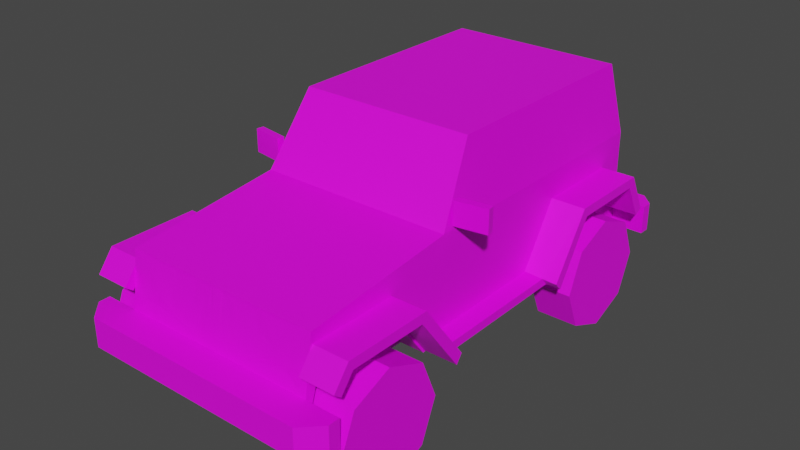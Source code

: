 # Source: Veh_SUV_03_Green.blend  (saved by Blender 2.90.8; exported with 4.5.12 LTS)
import bpy
from mathutils import Matrix  # noqa: F401  (used for matrix-valued properties, if any)

bpy.ops.wm.read_factory_settings(use_empty=True)
scene = bpy.context.scene
scene.name = 'Scene'

# ---- collections
col_collection = bpy.data.collections.new('Collection'); scene.collection.children.link(col_collection)

# ---- images (referenced by path relative to the original .blend; pixels are not part of the script)
import os
ASSET_DIR = os.environ.get("B2B_ASSET_DIR", "")  # directory of the original .blend (textures are referenced by path, not embedded)
HERE = os.path.dirname(os.path.abspath(__file__))  # packed textures are extracted next to this script under _unpacked/

def load_image(name, relpath, width, height, colorspace="sRGB"):
    """Load a texture the original file referenced (path relative to the .blend, or extracted next to this script)."""
    p = next((c for c in (os.path.join(HERE, relpath), os.path.join(ASSET_DIR, relpath)) if relpath and os.path.exists(c)), "")
    if p:
        img = bpy.data.images.load(p, check_existing=True)
        img.name = name
    else:  # same state as the original file: an image datablock whose file is absent (Cycles renders it pink)
        img = bpy.data.images.new(name, width, height)
        img.source = "FILE"
        img.filepath = "//" + (relpath or name)
    img.colorspace_settings.name = colorspace
    return img
img_city_vehicles_pallete_png = load_image('city_vehicles_pallete.png', 'city_vehicles_pallete.png', 1024, 1024, 'sRGB')

# ---- materials (node trees are filled in below, after node groups)
mat_material_001 = bpy.data.materials.new('Material.001')
mat_material_001.use_transparent_shadow = False

# ---- material node trees
mat_material_001.use_nodes = True; mat_material_001.node_tree.nodes.clear()
_N = mat_material_001.node_tree.nodes; _L = mat_material_001.node_tree.links
n0 = _N.new('ShaderNodeBsdfPrincipled'); n0.name = 'Principled BSDF'; n0.location = (10, 300)
n0.distribution = 'GGX'
n0.subsurface_method = 'BURLEY'
n0.inputs[3].default_value = 1.45
n0.inputs[27].default_value = (0.0, 0.0, 0.0, 1.0)
n0.inputs[28].default_value = 1.0
n1 = _N.new('ShaderNodeOutputMaterial'); n1.name = 'Material Output'; n1.location = (300, 300)
n2 = _N.new('ShaderNodeTexImage'); n2.name = 'Image Texture'; n2.location = (-331, 66)
n2.image = img_city_vehicles_pallete_png
n2.interpolation = 'Closest'
_L.new(n0.outputs[0], n1.inputs[0])
_L.new(n2.outputs[0], n0.inputs[0])
n1.is_active_output = True

# ---- world
world_world = bpy.data.worlds.new('World'); scene.world = world_world
world_world.use_nodes = True; world_world.node_tree.nodes.clear()
_N = world_world.node_tree.nodes; _L = world_world.node_tree.links
n0 = _N.new('ShaderNodeOutputWorld'); n0.name = 'World Output'; n0.location = (300, 300)
n1 = _N.new('ShaderNodeBackground'); n1.name = 'Background'; n1.location = (10, 300)
n1.inputs[0].default_value = (0.05088, 0.05088, 0.05088, 1.0)
_L.new(n1.outputs[0], n0.inputs[0])
n0.is_active_output = True
world_world.color = (0.05088, 0.05088, 0.05088)
world_world.use_sun_shadow = False
world_world.sun_shadow_jitter_overblur = 0.0

# ---- meshes
me_plane = bpy.data.meshes.new('Plane')
me_plane.from_pydata([(0.3329, 0.4029, 0.5672), (0.3329, -0.6639, 0.5672), (0.4412, -1.04, 0.6751), (0.4412, -1.076, 0.3014), (0.3991, 0.7483, 1.03), (0.4412, 0.9038, 0.3014), (0.4074, -0.335, 0.7731), (0.3685, -0.175, 1.034), (0.4368, 0.7739, 0.7772), (0.4412, 0.9038, 0.43), (0.4412, 1.01, 0.3014), (0.4412, 1.01, 0.43), (0.4412, -1.076, 0.4296), (0.4412, -1.208, 0.4296), (0.4412, -1.208, 0.3014), (0.5903, -1.076, 0.4296), (0.5903, -1.076, 0.3014), (0.5102, -1.208, 0.4296), (0.5903, -1.127, 0.4296), (0.5903, -1.127, 0.3014), (0.5102, -1.208, 0.3014), (0.238, -1.047, 0.6267), (0.238, -1.054, 0.5718), (0.2982, -1.061, 0.5349), (0.357, -1.055, 0.5706), (0.357, -1.047, 0.6299), (0.2982, -1.041, 0.6637), (0.4412, -0.6639, 0.5672), (0.3329, -0.4625, 0.3014), (0.4412, -0.4625, 0.3014), (0.3329, -1.076, 0.3014), (0.3329, 0.7387, 0.3014), (0.4412, 0.4029, 0.5672), (0.3329, 0.2316, 0.3014), (0.4412, 0.7387, 0.3014), (0.4412, 0.2316, 0.3014), (0.3329, 0.7387, 0.5088), (0.3329, 0.6803, 0.5672), (0.3329, -0.9549, 0.5672), (0.3329, -1.013, 0.5088), (0.4412, -1.013, 0.5088), (0.4412, -0.9549, 0.5672), (0.4412, 0.6803, 0.5672), (0.4412, 0.7387, 0.5088), (0.4412, 0.2204, 0.3014), (0.3991, 0.1906, 1.03), (0.4368, 0.1906, 0.7772), (0.3991, -0.1427, 1.03), (0.4368, -0.2978, 0.7772), (0.3947, -0.1594, 1.06), (0.4412, -0.3506, 0.7478), (0.3991, 0.2501, 1.03), (0.4368, 0.2501, 0.7772), (0.4068, 0.8992, 0.7772), (0.369, 0.8599, 1.03), (0.4412, 0.2204, 0.7478), (0.3947, 0.2204, 1.06), (0.4412, 0.9038, 0.7478), (0.3947, 0.8554, 1.06), (0.3211, -1.061, 0.5306), (0.2964, -1.065, 0.4919), (0.3211, -1.069, 0.474), (0.3471, -1.065, 0.4919), (0.5909, 0.9038, 0.3014), (0.5909, 0.9038, 0.43), (0.5333, 1.01, 0.3014), (0.5909, 0.9528, 0.3014), (0.5909, 0.9528, 0.43), (0.5333, 1.01, 0.43), (0.08427, -1.208, 0.4136), (0.08427, -1.208, 0.3199), (0.3471, -1.063, 0.5129), (0.2964, -1.063, 0.5129), (0.2069, -1.052, 0.5853), (0.02941, -1.041, 0.6624), (0.2069, -1.066, 0.4904), (0.2069, -1.041, 0.6624), (0.17, -1.041, 0.6624), (0.17, -1.05, 0.6027), (0.17, -1.066, 0.4904), (0.1464, -1.049, 0.6105), (0.1464, -1.066, 0.4904), (0.1464, -1.041, 0.6624), (0.1081, -1.046, 0.6282), (0.1081, -1.066, 0.4904), (0.1081, -1.041, 0.6624), (0.08423, -1.041, 0.6624), (0.08423, -1.045, 0.6386), (0.08423, -1.066, 0.4904), (0.0449, -1.041, 0.6624), (0.0449, -1.042, 0.6556), (0.0449, -1.067, 0.4904), (0.01791, -1.042, 0.6624), (0.01791, -1.067, 0.4904), (0.3933, 1.01, 0.4068), (0.3933, 1.01, 0.3254), (0.2744, 1.01, 0.3254), (0.2744, 1.01, 0.4068), (0.4064, 0.9038, 0.6869), (0.3118, 0.9038, 0.6869), (0.3118, 0.9038, 0.5597), (0.4064, 0.9038, 0.5597), (0.4064, 0.9038, 0.5906), (0.3118, 0.9038, 0.5906), (-0.3329, 0.4029, 0.5672), (-0.3329, -0.6639, 0.5672), (-0.4412, -1.04, 0.6751), (-0.4412, -1.076, 0.3014), (-0.3991, 0.7483, 1.03), (-0.4412, 0.9038, 0.3014), (-0.4074, -0.335, 0.7731), (-0.3685, -0.175, 1.034), (-0.4368, 0.7739, 0.7772), (0.0, -1.04, 0.6751), (0.0, -1.076, 0.3014), (0.0, 0.8554, 1.06), (0.0, 0.9038, 0.3014), (0.0, -0.3506, 0.7478), (0.0, -0.1594, 1.06), (0.0, 0.9038, 0.7478), (-0.4412, 0.9038, 0.43), (0.0, 0.9038, 0.43), (0.0, 1.01, 0.3014), (-0.4412, 1.01, 0.3014), (-0.4412, 1.01, 0.43), (0.0, 1.01, 0.43), (-0.4412, -1.076, 0.4296), (0.0, -1.076, 0.4296), (-0.4412, -1.208, 0.4296), (-0.4412, -1.208, 0.3014), (0.0, -1.208, 0.4296), (0.0, -1.208, 0.3014), (-0.5903, -1.076, 0.4296), (-0.5903, -1.076, 0.3014), (-0.5102, -1.208, 0.4296), (-0.5903, -1.127, 0.4296), (-0.5903, -1.127, 0.3014), (-0.5102, -1.208, 0.3014), (-0.238, -1.047, 0.6267), (-0.238, -1.054, 0.5718), (-0.2982, -1.061, 0.5349), (-0.357, -1.055, 0.5706), (-0.357, -1.047, 0.6299), (-0.2982, -1.041, 0.6637), (-0.4412, -0.6639, 0.5672), (-0.3329, -0.4625, 0.3014), (-0.4412, -0.4625, 0.3014), (-0.3329, -1.076, 0.3014), (-0.3329, 0.7387, 0.3014), (-0.4412, 0.4029, 0.5672), (-0.3329, 0.2316, 0.3014), (-0.4412, 0.7387, 0.3014), (-0.4412, 0.2316, 0.3014), (-0.3329, 0.7387, 0.5088), (-0.3329, 0.6803, 0.5672), (-0.3329, -0.9549, 0.5672), (-0.3329, -1.013, 0.5088), (-0.4412, -1.013, 0.5088), (-0.4412, -0.9549, 0.5672), (-0.4412, 0.6803, 0.5672), (-0.4412, 0.7387, 0.5088), (-0.4412, 0.2204, 0.3014), (-0.3991, 0.1906, 1.03), (-0.4368, 0.1906, 0.7772), (-0.3991, -0.1427, 1.03), (-0.4368, -0.2978, 0.7772), (0.0, -0.175, 1.034), (0.0, -0.335, 0.7731), (-0.3947, -0.1594, 1.06), (-0.4412, -0.3506, 0.7478), (-0.3991, 0.2501, 1.03), (-0.4368, 0.2501, 0.7772), (-0.4068, 0.8992, 0.7772), (-0.369, 0.8599, 1.03), (-0.4412, 0.2204, 0.7478), (-0.3947, 0.2204, 1.06), (-0.4412, 0.9038, 0.7478), (-0.3947, 0.8554, 1.06), (0.0, 0.8992, 0.7772), (0.0, 0.8599, 1.03), (-0.3211, -1.061, 0.5306), (-0.2964, -1.065, 0.4919), (-0.3211, -1.069, 0.474), (-0.3471, -1.065, 0.4919), (-0.5909, 0.9038, 0.3014), (-0.5909, 0.9038, 0.43), (-0.5333, 1.01, 0.3014), (-0.5909, 0.9528, 0.3014), (-0.5909, 0.9528, 0.43), (-0.5333, 1.01, 0.43), (0.0, -1.208, 0.4136), (0.0, -1.208, 0.3199), (-0.08427, -1.208, 0.4136), (-0.08427, -1.208, 0.3199), (-0.3471, -1.063, 0.5129), (-0.2964, -1.063, 0.5129), (0.0, -1.042, 0.6624), (0.0, -1.067, 0.4904), (-0.2069, -1.052, 0.5853), (-0.02941, -1.041, 0.6624), (-0.2069, -1.066, 0.4904), (-0.2069, -1.041, 0.6624), (-0.17, -1.041, 0.6624), (-0.17, -1.05, 0.6027), (-0.17, -1.066, 0.4904), (-0.1464, -1.049, 0.6105), (-0.1464, -1.066, 0.4904), (-0.1464, -1.041, 0.6624), (-0.1081, -1.046, 0.6282), (-0.1081, -1.066, 0.4904), (-0.1081, -1.041, 0.6624), (-0.08423, -1.041, 0.6624), (-0.08423, -1.045, 0.6386), (-0.08423, -1.066, 0.4904), (-0.0449, -1.041, 0.6624), (-0.0449, -1.042, 0.6556), (-0.0449, -1.067, 0.4904), (-0.01791, -1.042, 0.6624), (-0.01791, -1.067, 0.4904), (-0.4064, 0.9038, 0.6869), (-0.3118, 0.9038, 0.6869), (-0.3118, 0.9038, 0.5597), (-0.4064, 0.9038, 0.5597), (-0.4064, 0.9038, 0.5906), (-0.3118, 0.9038, 0.5906), (0.4414, -1.034, 0.6265), (0.5967, -1.034, 0.6265), (0.4414, -0.6427, 0.6265), (0.5967, -0.6427, 0.6265), (0.4414, -0.4387, 0.3553), (0.5284, -0.4354, 0.3531), (0.4414, -1.105, 0.5354), (0.5967, -1.105, 0.5354), (0.4414, 0.3696, 0.6265), (0.5967, 0.3696, 0.6265), (0.4414, 0.7646, 0.6265), (0.5967, 0.7646, 0.6265), (0.4414, 0.8587, 0.4446), (0.5967, 0.8587, 0.4446), (0.4414, 0.1981, 0.3585), (0.5284, 0.1946, 0.356), (0.5967, -0.4354, 0.3531), (0.5967, 0.1919, 0.356), (0.5326, 0.3696, 0.6265), (0.5326, -0.6427, 0.6265), (0.4414, -1.013, 0.584), (0.5967, -1.013, 0.584), (0.4414, -0.6639, 0.584), (0.5967, -0.6639, 0.584), (0.4414, -0.4598, 0.3127), (0.5284, -0.4631, 0.3148), (0.4414, -1.072, 0.5092), (0.5967, -1.072, 0.5092), (0.4414, 0.3929, 0.584), (0.5967, 0.3929, 0.584), (0.4414, 0.7387, 0.584), (0.5967, 0.7387, 0.584), (0.4414, 0.8209, 0.4251), (0.5967, 0.8209, 0.4251), (0.4414, 0.2214, 0.3161), (0.5284, 0.2249, 0.3187), (0.5967, -0.4631, 0.3148), (0.5967, 0.2249, 0.3187), (0.5326, 0.3929, 0.584), (0.5326, -0.6639, 0.584), (-0.4414, -1.034, 0.6265), (-0.5967, -1.034, 0.6265), (-0.4414, -0.6427, 0.6265), (-0.5967, -0.6427, 0.6265), (-0.4414, -0.4387, 0.3553), (-0.5284, -0.4354, 0.3531), (-0.4414, -1.105, 0.5354), (-0.5967, -1.105, 0.5354), (-0.4414, 0.3696, 0.6265), (-0.5967, 0.3696, 0.6265), (-0.4414, 0.7646, 0.6265), (-0.5967, 0.7646, 0.6265), (-0.4414, 0.8587, 0.4446), (-0.5967, 0.8587, 0.4446), (-0.4414, 0.1981, 0.3585), (-0.5284, 0.1946, 0.356), (-0.5967, -0.4354, 0.3531), (-0.5967, 0.1919, 0.356), (-0.5326, 0.3696, 0.6265), (-0.5326, -0.6427, 0.6265), (-0.4414, -1.013, 0.584), (-0.5967, -1.013, 0.584), (-0.4414, -0.6639, 0.584), (-0.5967, -0.6639, 0.584), (-0.4414, -0.4598, 0.3127), (-0.5284, -0.4631, 0.3148), (-0.4414, -1.072, 0.5092), (-0.5967, -1.072, 0.5092), (-0.4414, 0.3929, 0.584), (-0.5967, 0.3929, 0.584), (-0.4414, 0.7387, 0.584), (-0.5967, 0.7387, 0.584), (-0.4414, 0.8209, 0.4251), (-0.5967, 0.8209, 0.4251), (-0.4414, 0.2214, 0.3161), (-0.5284, 0.2249, 0.3187), (-0.5967, -0.4631, 0.3148), (-0.5967, 0.2249, 0.3187), (-0.5326, 0.3929, 0.584), (-0.5326, -0.6639, 0.584), (-0.09045, 0.8974, 0.552), (-0.09045, 0.8974, 0.7178), (-0.09045, 0.9191, 0.552), (-0.09045, 0.9191, 0.7178), (0.09045, 0.8974, 0.552), (0.09045, 0.8974, 0.7178), (0.09045, 0.9191, 0.552), (0.09045, 0.9191, 0.7178), (-6.795e-09, 1.074, 0.6177), (-0.2498, 0.9182, 0.6177), (-0.2498, 1.074, 0.6177), (-0.1766, 0.9182, 0.441), (-0.1766, 1.074, 0.441), (3.126e-08, 0.9182, 0.3679), (2.298e-08, 1.074, 0.3679), (0.1766, 0.9182, 0.441), (0.1766, 1.074, 0.441), (0.2498, 0.9182, 0.6177), (0.2498, 1.074, 0.6177), (0.1766, 0.9182, 0.7943), (0.1766, 1.074, 0.7943), (-2.036e-08, 0.9182, 0.8675), (-2.863e-08, 1.074, 0.8675), (-0.1766, 0.9182, 0.7943), (-0.1766, 1.074, 0.7943), (-1.846e-09, 0.9182, 0.6177), (-0.1028, 1.074, 0.5149), (-0.1454, 1.074, 0.6177), (6.147e-09, 1.074, 0.4723), (0.1028, 1.074, 0.5149), (0.1454, 1.074, 0.6177), (0.1028, 1.074, 0.7205), (-1.685e-08, 1.074, 0.7631), (-0.1028, 1.074, 0.7205), (0.444, -0.3021, 0.7639), (0.444, -0.3021, 0.8669), (0.4392, -0.2702, 0.7639), (0.4392, -0.2702, 0.8669), (0.5853, -0.2808, 0.7639), (0.5853, -0.2808, 0.8669), (0.5805, -0.2489, 0.7639), (0.5805, -0.2489, 0.8669), (-0.444, -0.3021, 0.7639), (-0.444, -0.3021, 0.8669), (-0.4392, -0.2702, 0.7639), (-0.4392, -0.2702, 0.8669), (-0.5853, -0.2808, 0.7639), (-0.5853, -0.2808, 0.8669), (-0.5805, -0.2489, 0.7639), (-0.5805, -0.2489, 0.8669)], [], [(5, 34, 31, 33, 35, 44, 29, 28, 30, 114, 116), (54, 53, 178, 179), (2, 50, 117, 113), (6, 7, 166, 167), (57, 9, 101, 102, 98, 99, 119), (49, 56, 58, 115, 118), (47, 48, 46, 45), (125, 11, 94, 97), (5, 116, 122, 10), (121, 9, 11, 125), (14, 13, 130, 190, 69, 70, 191, 131), (114, 30, 3, 14, 131), (12, 127, 130, 13), (12, 13, 17, 18, 15), (3, 12, 15, 16), (14, 3, 16, 19, 20), (16, 15, 18, 19), (17, 20, 19, 18), (13, 14, 20, 17), (113, 74, 89, 86, 85, 82, 77, 76, 73, 22, 21, 26, 25, 2), (26, 21, 22, 23, 24, 25), (27, 1, 28, 29), (41, 38, 1, 27), (2, 12, 3, 40, 41, 27, 29, 44, 55, 50), (28, 1, 38, 39, 30), (33, 0, 32, 35), (32, 0, 37, 42), (31, 36, 37, 0, 33), (30, 39, 40, 3), (42, 37, 36, 43), (40, 39, 38, 41), (43, 36, 31, 34), (55, 44, 35, 32, 42, 43, 34, 5, 9, 57), (51, 52, 8, 4), (7, 6, 50, 49), (6, 167, 117, 50), (166, 7, 49, 118), (48, 47, 49, 50), (47, 45, 56, 49), (46, 48, 50, 55), (45, 46, 55, 56), (4, 8, 57, 58), (8, 52, 55, 57), (51, 4, 58, 56), (52, 51, 56, 55), (53, 54, 58, 57), (54, 179, 115, 58), (178, 53, 57, 119), (127, 60, 72, 59, 71, 62, 12, 2, 25, 24, 23, 22, 73, 75, 79, 81, 84, 88, 91, 93, 197), (12, 62, 61, 60, 127), (61, 62, 71, 59, 72, 60), (5, 10, 65, 66, 63), (64, 63, 66, 67), (9, 5, 63, 64), (11, 9, 64, 67, 68), (65, 68, 67, 66), (10, 11, 68, 65), (191, 70, 69, 190), (197, 93, 92, 196), (196, 92, 74, 113), (73, 76, 77, 78), (78, 77, 82, 80), (78, 79, 75, 73), (80, 82, 85, 83), (80, 81, 79, 78), (83, 85, 86, 87), (83, 84, 81, 80), (87, 88, 84, 83), (87, 86, 89, 90), (90, 89, 74), (90, 91, 88, 87), (92, 93, 91, 90, 74), (119, 99, 103, 100, 101, 9, 121), (97, 94, 95, 96), (96, 95, 10, 122, 125, 97), (10, 95, 94, 11), (100, 103, 102, 101), (102, 103, 99, 98), (109, 116, 114, 147, 145, 146, 161, 152, 150, 148, 151), (173, 179, 178, 172), (106, 113, 117, 169), (110, 167, 166, 111), (176, 119, 220, 219, 223, 222, 120), (168, 118, 115, 177, 175), (164, 162, 163, 165), (109, 123, 122, 116), (121, 125, 124, 120), (129, 131, 191, 193, 192, 190, 130, 128), (114, 131, 129, 107, 147), (126, 128, 130, 127), (126, 132, 135, 134, 128), (107, 133, 132, 126), (129, 137, 136, 133, 107), (133, 136, 135, 132), (134, 135, 136, 137), (128, 134, 137, 129), (113, 106, 142, 143, 138, 139, 198, 201, 202, 207, 210, 211, 214, 199), (143, 142, 141, 140, 139, 138), (144, 146, 145, 105), (158, 144, 105, 155), (106, 169, 174, 161, 146, 144, 158, 157, 107, 126), (145, 147, 156, 155, 105), (150, 152, 149, 104), (149, 159, 154, 104), (148, 150, 104, 154, 153), (147, 107, 157, 156), (159, 160, 153, 154), (157, 158, 155, 156), (160, 151, 148, 153), (174, 176, 120, 109, 151, 160, 159, 149, 152, 161), (170, 108, 112, 171), (111, 168, 169, 110), (110, 169, 117, 167), (166, 118, 168, 111), (165, 169, 168, 164), (164, 168, 175, 162), (163, 174, 169, 165), (162, 175, 174, 163), (108, 177, 176, 112), (112, 176, 174, 171), (170, 175, 177, 108), (171, 174, 175, 170), (172, 176, 177, 173), (173, 177, 115, 179), (178, 119, 176, 172), (127, 197, 218, 216, 213, 209, 206, 204, 200, 198, 139, 140, 141, 142, 106, 126, 183, 194, 180, 195, 181), (126, 127, 181, 182, 183), (182, 181, 195, 180, 194, 183), (109, 184, 187, 186, 123), (185, 188, 187, 184), (120, 185, 184, 109), (124, 189, 188, 185, 120), (186, 187, 188, 189), (123, 186, 189, 124), (191, 190, 192, 193), (197, 196, 217, 218), (196, 113, 199, 217), (198, 203, 202, 201), (203, 205, 207, 202), (203, 198, 200, 204), (205, 208, 210, 207), (205, 203, 204, 206), (208, 212, 211, 210), (208, 205, 206, 209), (212, 208, 209, 213), (212, 215, 214, 211), (215, 199, 214), (215, 212, 213, 216), (217, 199, 215, 216, 218), (119, 121, 120, 222, 221, 224, 220), (123, 124, 125, 122), (221, 222, 223, 224), (223, 219, 220, 224), (225, 226, 228, 244, 227), (244, 228, 241, 230), (226, 225, 231, 232), (233, 243, 234, 236, 235), (235, 236, 238, 237), (243, 233, 239, 240), (230, 240, 239, 229), (234, 243, 240, 242), (227, 244, 230, 229), (245, 247, 264, 248, 246), (264, 250, 261, 248), (246, 252, 251, 245), (253, 255, 256, 254, 263), (255, 257, 258, 256), (263, 260, 259, 253), (250, 249, 259, 260), (254, 262, 260, 263), (247, 249, 250, 264), (225, 227, 247, 245), (228, 226, 246, 248), (230, 241, 261, 250), (227, 229, 249, 247), (232, 231, 251, 252), (231, 225, 245, 251), (226, 232, 252, 246), (233, 235, 255, 253), (236, 234, 254, 256), (237, 238, 258, 257), (238, 236, 256, 258), (235, 237, 257, 255), (239, 233, 253, 259), (234, 242, 262, 254), (240, 230, 250, 260), (229, 239, 259, 249), (241, 228, 248, 261), (242, 240, 260, 262), (265, 267, 284, 268, 266), (284, 270, 281, 268), (266, 272, 271, 265), (273, 275, 276, 274, 283), (275, 277, 278, 276), (283, 280, 279, 273), (270, 269, 279, 280), (274, 282, 280, 283), (267, 269, 270, 284), (285, 286, 288, 304, 287), (304, 288, 301, 290), (286, 285, 291, 292), (293, 303, 294, 296, 295), (295, 296, 298, 297), (303, 293, 299, 300), (290, 300, 299, 289), (294, 303, 300, 302), (287, 304, 290, 289), (265, 285, 287, 267), (268, 288, 286, 266), (270, 290, 301, 281), (267, 287, 289, 269), (272, 292, 291, 271), (271, 291, 285, 265), (266, 286, 292, 272), (273, 293, 295, 275), (276, 296, 294, 274), (277, 297, 298, 278), (278, 298, 296, 276), (275, 295, 297, 277), (279, 299, 293, 273), (274, 294, 302, 282), (280, 300, 290, 270), (269, 289, 299, 279), (281, 301, 288, 268), (282, 302, 300, 280), (305, 306, 308, 307), (311, 312, 310, 309), (307, 311, 309, 305), (312, 308, 306, 310), (313, 331, 332), (314, 315, 317, 316), (313, 333, 331), (316, 317, 319, 318), (313, 334, 333), (318, 319, 321, 320), (313, 335, 334), (320, 321, 323, 322), (313, 336, 335), (322, 323, 325, 324), (313, 337, 336), (324, 325, 327, 326), (313, 338, 337), (326, 327, 329, 328), (313, 332, 338), (328, 329, 315, 314), (328, 314, 330), (316, 318, 330), (326, 328, 330), (324, 326, 330), (314, 316, 330), (322, 324, 330), (320, 322, 330), (318, 320, 330), (332, 331, 317, 315), (331, 333, 319, 317), (333, 334, 321, 319), (334, 335, 323, 321), (335, 336, 325, 323), (336, 337, 327, 325), (337, 338, 329, 327), (338, 332, 315, 329), (339, 340, 342, 341), (341, 342, 346, 345), (345, 346, 344, 343), (343, 344, 340, 339), (341, 345, 343, 339), (346, 342, 340, 344), (347, 349, 350, 348), (349, 353, 354, 350), (353, 351, 352, 354), (351, 347, 348, 352), (349, 347, 351, 353), (354, 352, 348, 350)])
_uv = me_plane.uv_layers.new(name='UVMap')
_uv.uv.foreach_set('vector', [0.2491, 0.05353, 0.2491, 0.05402, 0.2488, 0.05402, 0.2488, 0.05552, 0.2491, 0.05552, 0.2491, 0.05555, 0.2491, 0.05757, 0.2488, 0.05757, 0.2488, 0.05938, 0.2478, 0.05938, 0.2478, 0.05353, 0.1097, 0.04039, 0.1107, 0.04023, 0.1107, 0.04194, 0.1097, 0.04194, 0.5191, 0.346, 0.5234, 0.346, 0.5234, 0.3488, 0.5191, 0.3488, 0.122, 0.04265, 0.1208, 0.04249, 0.1208, 0.04094, 0.122, 0.04094, 0.5087, 0.3475, 0.5107, 0.3475, 0.5099, 0.3477, 0.5097, 0.3477, 0.5091, 0.3477, 0.5091, 0.3483, 0.5087, 0.3503, 0.1482, 0.04871, 0.1482, 0.0453, 0.1482, 0.0396, 0.1518, 0.0396, 0.1518, 0.04871, 0.1178, 0.0347, 0.1189, 0.03405, 0.1189, 0.0361, 0.1178, 0.0361, 0.1548, 0.02856, 0.1548, 0.02603, 0.1549, 0.0263, 0.1549, 0.02699, 0.2491, 0.05353, 0.2478, 0.05353, 0.2478, 0.05322, 0.2491, 0.05322, 0.1561, 0.02889, 0.1561, 0.03143, 0.1555, 0.03143, 0.1555, 0.02889, 0.1544, 0.02616, 0.1524, 0.02616, 0.1524, 0.01925, 0.1527, 0.01925, 0.1527, 0.02057, 0.1541, 0.02057, 0.1541, 0.01925, 0.1544, 0.01925, 0.2478, 0.05938, 0.2488, 0.05938, 0.2491, 0.05938, 0.2491, 0.05977, 0.2478, 0.05977, 0.1524, 0.01359, 0.1524, 0.0205, 0.1504, 0.0205, 0.1504, 0.01359, 0.1524, 0.01359, 0.1504, 0.01359, 0.1504, 0.01251, 0.1516, 0.01125, 0.1524, 0.01125, 0.1486, 0.03796, 0.1492, 0.03796, 0.1492, 0.03872, 0.1486, 0.03872, 0.2491, 0.05977, 0.2491, 0.05938, 0.2495, 0.05938, 0.2495, 0.05953, 0.2493, 0.05977, 0.1591, 0.05307, 0.1571, 0.05307, 0.1571, 0.05226, 0.1591, 0.05226, 0.157, 0.05101, 0.159, 0.05101, 0.1591, 0.05226, 0.1571, 0.05226, 0.1524, 0.02616, 0.1544, 0.02616, 0.1544, 0.02724, 0.1524, 0.02724, 0.5107, 0.3503, 0.5108, 0.3505, 0.5108, 0.3506, 0.5108, 0.3508, 0.5108, 0.351, 0.5108, 0.3512, 0.5108, 0.3513, 0.5108, 0.3516, 0.5112, 0.3516, 0.5113, 0.3518, 0.511, 0.3518, 0.5107, 0.3521, 0.511, 0.3525, 0.5107, 0.353, 0.9847, 0.5226, 0.9871, 0.5188, 0.9906, 0.5188, 0.993, 0.5226, 0.9907, 0.5264, 0.9869, 0.5264, 0.2574, 0.06537, 0.2571, 0.06537, 0.2571, 0.06467, 0.2574, 0.06467, 0.2515, 0.06388, 0.2518, 0.06388, 0.2518, 0.06474, 0.2515, 0.06474, 0.5213, 0.3338, 0.5228, 0.3336, 0.5236, 0.3336, 0.5223, 0.334, 0.522, 0.3344, 0.522, 0.3362, 0.5236, 0.3375, 0.5236, 0.3417, 0.5208, 0.3417, 0.5208, 0.3382, 0.2567, 0.05907, 0.2559, 0.05847, 0.2559, 0.05761, 0.256, 0.05744, 0.2567, 0.05725, 0.2555, 0.0652, 0.2555, 0.0644, 0.2558, 0.0644, 0.2558, 0.0652, 0.2566, 0.06005, 0.2563, 0.06005, 0.2563, 0.05923, 0.2566, 0.05923, 0.2575, 0.06317, 0.2568, 0.06317, 0.2567, 0.063, 0.2567, 0.06218, 0.2575, 0.06167, 0.2509, 0.06447, 0.2509, 0.06509, 0.2506, 0.06509, 0.2506, 0.06447, 0.2566, 0.05923, 0.2563, 0.05923, 0.2563, 0.05907, 0.2566, 0.05907, 0.2506, 0.06509, 0.2509, 0.06509, 0.2509, 0.06527, 0.2506, 0.06527, 0.2578, 0.05725, 0.2575, 0.05725, 0.2575, 0.05665, 0.2578, 0.05665, 0.5208, 0.3417, 0.5236, 0.3417, 0.5236, 0.3418, 0.522, 0.3429, 0.522, 0.3446, 0.5223, 0.345, 0.5236, 0.345, 0.5236, 0.346, 0.5228, 0.346, 0.5208, 0.346, 0.1178, 0.03635, 0.1189, 0.03635, 0.1189, 0.03855, 0.1178, 0.03844, 0.5236, 0.3511, 0.5253, 0.3513, 0.5255, 0.3516, 0.5234, 0.3513, 0.5253, 0.3513, 0.5253, 0.3488, 0.5255, 0.3488, 0.5255, 0.3516, 0.5236, 0.3488, 0.5236, 0.3511, 0.5234, 0.3513, 0.5234, 0.3488, 0.5207, 0.3385, 0.5191, 0.3395, 0.5189, 0.3394, 0.5208, 0.3382, 0.5191, 0.3395, 0.5191, 0.3416, 0.5189, 0.3417, 0.5189, 0.3394, 0.5207, 0.3416, 0.5207, 0.3385, 0.5208, 0.3382, 0.5208, 0.3417, 0.5191, 0.3416, 0.5207, 0.3416, 0.5208, 0.3417, 0.5189, 0.3417, 0.1553, 0.0382, 0.1576, 0.03843, 0.1578, 0.0396, 0.155, 0.03916, 0.1576, 0.03843, 0.1576, 0.03373, 0.1578, 0.03346, 0.1578, 0.0396, 0.1553, 0.03373, 0.1553, 0.0382, 0.155, 0.03916, 0.155, 0.03346, 0.1576, 0.03373, 0.1553, 0.03373, 0.155, 0.03346, 0.1578, 0.03346, 0.1401, 0.04204, 0.1379, 0.04238, 0.1376, 0.04215, 0.1404, 0.04173, 0.1379, 0.04238, 0.1379, 0.04569, 0.1376, 0.04569, 0.1376, 0.04215, 0.1401, 0.04569, 0.1401, 0.04204, 0.1404, 0.04173, 0.1404, 0.04569, 0.5122, 0.3503, 0.5118, 0.3521, 0.5117, 0.3521, 0.5116, 0.3523, 0.5117, 0.3524, 0.5118, 0.3524, 0.5122, 0.353, 0.5107, 0.353, 0.511, 0.3525, 0.5113, 0.3525, 0.5116, 0.3521, 0.5113, 0.3518, 0.5112, 0.3516, 0.5118, 0.3516, 0.5118, 0.3513, 0.5118, 0.3512, 0.5118, 0.351, 0.5118, 0.3508, 0.5118, 0.3506, 0.5118, 0.3504, 0.5118, 0.3503, 0.5122, 0.353, 0.5118, 0.3524, 0.5119, 0.3523, 0.5118, 0.3521, 0.5122, 0.3503, 0.8767, 0.5825, 0.876, 0.5836, 0.8751, 0.5836, 0.8744, 0.5825, 0.8751, 0.5816, 0.876, 0.5816, 0.2491, 0.05353, 0.2491, 0.05322, 0.2494, 0.05322, 0.2495, 0.05339, 0.2495, 0.05353, 0.1575, 0.03902, 0.1575, 0.03828, 0.1578, 0.03828, 0.1578, 0.03902, 0.1443, 0.0491, 0.1435, 0.0491, 0.1435, 0.04824, 0.1443, 0.04824, 0.1555, 0.03143, 0.1561, 0.03143, 0.1561, 0.03229, 0.1559, 0.03229, 0.1555, 0.03196, 0.1581, 0.03829, 0.1581, 0.03903, 0.1578, 0.03902, 0.1578, 0.03828, 0.1555, 0.02603, 0.1548, 0.02603, 0.1548, 0.0255, 0.1555, 0.0255, 0.5101, 0.06491, 0.5101, 0.06647, 0.5084, 0.06647, 0.5084, 0.06491, 0.1241, 0.04577, 0.1241, 0.04663, 0.1158, 0.04663, 0.1158, 0.04577, 0.5108, 0.3503, 0.5108, 0.3504, 0.5108, 0.3505, 0.5107, 0.3503, 0.1195, 0.0557, 0.1158, 0.0557, 0.1158, 0.05393, 0.1187, 0.05393, 0.5111, 0.3513, 0.5108, 0.3513, 0.5108, 0.3512, 0.5111, 0.3512, 0.1187, 0.05393, 0.1241, 0.05393, 0.1241, 0.0557, 0.1195, 0.0557, 0.1183, 0.0528, 0.1158, 0.0528, 0.1158, 0.05096, 0.1174, 0.05096, 0.5111, 0.3512, 0.5118, 0.3512, 0.5118, 0.3513, 0.5111, 0.3513, 0.511, 0.351, 0.5108, 0.351, 0.5108, 0.3508, 0.5109, 0.3508, 0.1174, 0.05096, 0.1241, 0.05096, 0.1241, 0.0528, 0.1183, 0.0528, 0.5109, 0.3508, 0.5118, 0.3508, 0.5118, 0.351, 0.511, 0.351, 0.1169, 0.04981, 0.1158, 0.04981, 0.1158, 0.04793, 0.1161, 0.04793, 0.5108, 0.3506, 0.5108, 0.3506, 0.5108, 0.3505, 0.1161, 0.04793, 0.1241, 0.04793, 0.1241, 0.04981, 0.1169, 0.04981, 0.5108, 0.3504, 0.5118, 0.3504, 0.5118, 0.3506, 0.5108, 0.3506, 0.5108, 0.3505, 0.5087, 0.3503, 0.5091, 0.3483, 0.5097, 0.3483, 0.5099, 0.3483, 0.5099, 0.3477, 0.5107, 0.3475, 0.5107, 0.3503, 0.5063, 0.03494, 0.5063, 0.03273, 0.5078, 0.03273, 0.5078, 0.03494, 0.1554, 0.02699, 0.1554, 0.0263, 0.1555, 0.02603, 0.1555, 0.02856, 0.1548, 0.02856, 0.1549, 0.02699, 0.1555, 0.02603, 0.1554, 0.0263, 0.1549, 0.0263, 0.1548, 0.02603, 0.8793, 0.5561, 0.8774, 0.5561, 0.8774, 0.5504, 0.8793, 0.5504, 0.9119, 0.5631, 0.9119, 0.567, 0.908, 0.567, 0.908, 0.5631, 0.2465, 0.05353, 0.2478, 0.05353, 0.2478, 0.05938, 0.2468, 0.05938, 0.2468, 0.05757, 0.2465, 0.05757, 0.2465, 0.05555, 0.2465, 0.05552, 0.2468, 0.05552, 0.2468, 0.05402, 0.2465, 0.05402, 0.1097, 0.04349, 0.1097, 0.04194, 0.1107, 0.04194, 0.1107, 0.04365, 0.5191, 0.3516, 0.5191, 0.3488, 0.5234, 0.3488, 0.5234, 0.3516, 0.122, 0.03923, 0.122, 0.04094, 0.1208, 0.04094, 0.1208, 0.0394, 0.5087, 0.353, 0.5087, 0.3503, 0.5091, 0.3522, 0.5091, 0.3528, 0.5097, 0.3528, 0.5099, 0.3528, 0.5107, 0.353, 0.1553, 0.04871, 0.1518, 0.04871, 0.1518, 0.0396, 0.1553, 0.0396, 0.1553, 0.0453, 0.1146, 0.03518, 0.1146, 0.03378, 0.1157, 0.03378, 0.1157, 0.03583, 0.2465, 0.05353, 0.2465, 0.05322, 0.2478, 0.05322, 0.2478, 0.05353, 0.1561, 0.02889, 0.1555, 0.02889, 0.1555, 0.02636, 0.1561, 0.02636, 0.1544, 0.01233, 0.1544, 0.01925, 0.1541, 0.01925, 0.1541, 0.01793, 0.1527, 0.01793, 0.1527, 0.01925, 0.1524, 0.01925, 0.1524, 0.01233, 0.2478, 0.05938, 0.2478, 0.05977, 0.2465, 0.05977, 0.2465, 0.05938, 0.2468, 0.05938, 0.1524, 0.02741, 0.1504, 0.02741, 0.1504, 0.0205, 0.1524, 0.0205, 0.1524, 0.02741, 0.1524, 0.02975, 0.1516, 0.02975, 0.1504, 0.0285, 0.1504, 0.02741, 0.1423, 0.0388, 0.1423, 0.03804, 0.143, 0.03804, 0.143, 0.0388, 0.2465, 0.05977, 0.2463, 0.05977, 0.2461, 0.05953, 0.2461, 0.05938, 0.2465, 0.05938, 0.1591, 0.04894, 0.1591, 0.04975, 0.1571, 0.04975, 0.1571, 0.04894, 0.1571, 0.05101, 0.1571, 0.04975, 0.1591, 0.04975, 0.1591, 0.05101, 0.1524, 0.01233, 0.1524, 0.01125, 0.1544, 0.01125, 0.1544, 0.01233, 0.5107, 0.3503, 0.5107, 0.3475, 0.511, 0.348, 0.5107, 0.3484, 0.511, 0.3488, 0.5113, 0.3488, 0.5112, 0.349, 0.5108, 0.349, 0.5108, 0.3492, 0.5108, 0.3494, 0.5108, 0.3496, 0.5108, 0.3497, 0.5108, 0.35, 0.5108, 0.3501, 0.9847, 0.4845, 0.9869, 0.4807, 0.9907, 0.4807, 0.993, 0.4845, 0.9906, 0.4883, 0.9871, 0.4883, 0.2579, 0.05966, 0.2579, 0.05895, 0.2582, 0.05895, 0.2582, 0.05966, 0.2542, 0.06526, 0.2542, 0.0644, 0.2545, 0.0644, 0.2545, 0.06526, 0.5166, 0.3458, 0.5161, 0.3415, 0.5161, 0.3379, 0.5189, 0.3379, 0.5189, 0.3422, 0.5172, 0.3434, 0.5172, 0.3453, 0.5176, 0.3456, 0.5189, 0.346, 0.5181, 0.346, 0.2517, 0.06207, 0.2517, 0.06388, 0.2511, 0.06369, 0.2509, 0.06352, 0.2509, 0.06266, 0.2528, 0.0644, 0.2531, 0.0644, 0.2531, 0.0652, 0.2528, 0.0652, 0.2485, 0.06473, 0.2485, 0.06391, 0.2489, 0.06391, 0.2489, 0.06473, 0.2575, 0.06317, 0.2575, 0.06467, 0.2567, 0.06416, 0.2567, 0.06335, 0.2568, 0.06317, 0.2582, 0.05895, 0.2579, 0.05895, 0.2579, 0.05834, 0.2582, 0.05834, 0.2485, 0.06391, 0.2485, 0.06374, 0.2489, 0.06374, 0.2489, 0.06391, 0.2579, 0.05834, 0.2579, 0.05816, 0.2582, 0.05816, 0.2582, 0.05834, 0.2489, 0.06473, 0.2489, 0.06533, 0.2485, 0.06533, 0.2485, 0.06473, 0.5161, 0.3379, 0.5161, 0.3336, 0.5181, 0.3336, 0.5189, 0.3336, 0.5189, 0.3347, 0.5176, 0.3347, 0.5172, 0.335, 0.5172, 0.3368, 0.5189, 0.3378, 0.5189, 0.3379, 0.1146, 0.03353, 0.1146, 0.03144, 0.1157, 0.03133, 0.1157, 0.03353, 0.5236, 0.3465, 0.5234, 0.3463, 0.5255, 0.346, 0.5253, 0.3462, 0.5253, 0.3462, 0.5255, 0.346, 0.5255, 0.3488, 0.5253, 0.3488, 0.5236, 0.3488, 0.5234, 0.3488, 0.5234, 0.3463, 0.5236, 0.3465, 0.5159, 0.3411, 0.5161, 0.3415, 0.5141, 0.3403, 0.5143, 0.3402, 0.5143, 0.3402, 0.5141, 0.3403, 0.5141, 0.3379, 0.5143, 0.3381, 0.5159, 0.3381, 0.5161, 0.3379, 0.5161, 0.3415, 0.5159, 0.3411, 0.5143, 0.3381, 0.5141, 0.3379, 0.5161, 0.3379, 0.5159, 0.3381, 0.1485, 0.02322, 0.1482, 0.02226, 0.151, 0.02183, 0.1508, 0.02299, 0.1508, 0.02299, 0.151, 0.02183, 0.151, 0.02796, 0.1508, 0.0277, 0.1485, 0.0277, 0.1482, 0.02796, 0.1482, 0.02226, 0.1485, 0.02322, 0.1508, 0.0277, 0.151, 0.02796, 0.1482, 0.02796, 0.1485, 0.0277, 0.1401, 0.04934, 0.1404, 0.04965, 0.1376, 0.04924, 0.1379, 0.049, 0.1379, 0.049, 0.1376, 0.04924, 0.1376, 0.04569, 0.1379, 0.04569, 0.1401, 0.04569, 0.1404, 0.04569, 0.1404, 0.04965, 0.1401, 0.04934, 0.5122, 0.3503, 0.5118, 0.3503, 0.5118, 0.3502, 0.5118, 0.35, 0.5118, 0.3497, 0.5118, 0.3496, 0.5118, 0.3494, 0.5118, 0.3492, 0.5118, 0.349, 0.5112, 0.349, 0.5113, 0.3488, 0.5116, 0.3484, 0.5113, 0.348, 0.511, 0.348, 0.5107, 0.3475, 0.5122, 0.3475, 0.5118, 0.3481, 0.5117, 0.3481, 0.5116, 0.3483, 0.5117, 0.3484, 0.5118, 0.3484, 0.5122, 0.3475, 0.5122, 0.3503, 0.5118, 0.3484, 0.5119, 0.3483, 0.5118, 0.3481, 0.8767, 0.5574, 0.876, 0.5583, 0.8751, 0.5583, 0.8744, 0.5574, 0.8751, 0.5563, 0.876, 0.5563, 0.2465, 0.05353, 0.2461, 0.05353, 0.2461, 0.05339, 0.2462, 0.05322, 0.2465, 0.05322, 0.1446, 0.04876, 0.1449, 0.04876, 0.1449, 0.0495, 0.1446, 0.0495, 0.1404, 0.04817, 0.1404, 0.04903, 0.1396, 0.04903, 0.1396, 0.04817, 0.1555, 0.02636, 0.1555, 0.02583, 0.1559, 0.0255, 0.1561, 0.0255, 0.1561, 0.02636, 0.1452, 0.04949, 0.1449, 0.0495, 0.1449, 0.04876, 0.1452, 0.04876, 0.1555, 0.0311, 0.1555, 0.03163, 0.1548, 0.03163, 0.1548, 0.0311, 0.5101, 0.06491, 0.5084, 0.06491, 0.5084, 0.06335, 0.5101, 0.06335, 0.1241, 0.04577, 0.1158, 0.04577, 0.1158, 0.04491, 0.1241, 0.04491, 0.5108, 0.3503, 0.5107, 0.3503, 0.5108, 0.3501, 0.5108, 0.3502, 0.1195, 0.03585, 0.1187, 0.03762, 0.1158, 0.03762, 0.1158, 0.03585, 0.5111, 0.3492, 0.5111, 0.3494, 0.5108, 0.3494, 0.5108, 0.3492, 0.1187, 0.03762, 0.1195, 0.03585, 0.1241, 0.03585, 0.1241, 0.03762, 0.1183, 0.03875, 0.1174, 0.04058, 0.1158, 0.04058, 0.1158, 0.03875, 0.5111, 0.3494, 0.5111, 0.3492, 0.5118, 0.3492, 0.5118, 0.3494, 0.511, 0.3496, 0.5109, 0.3497, 0.5108, 0.3497, 0.5108, 0.3496, 0.1174, 0.04058, 0.1183, 0.03875, 0.1241, 0.03875, 0.1241, 0.04058, 0.5109, 0.3497, 0.511, 0.3496, 0.5118, 0.3496, 0.5118, 0.3497, 0.1169, 0.04173, 0.1161, 0.04362, 0.1158, 0.04362, 0.1158, 0.04173, 0.5108, 0.35, 0.5108, 0.3501, 0.5108, 0.35, 0.1161, 0.04362, 0.1169, 0.04173, 0.1241, 0.04173, 0.1241, 0.04362, 0.5108, 0.3502, 0.5108, 0.3501, 0.5108, 0.35, 0.5118, 0.35, 0.5118, 0.3502, 0.5087, 0.3503, 0.5107, 0.3503, 0.5107, 0.353, 0.5099, 0.3528, 0.5099, 0.3522, 0.5097, 0.3522, 0.5091, 0.3522, 0.1555, 0.0311, 0.1548, 0.0311, 0.1548, 0.02856, 0.1555, 0.02856, 0.8793, 0.5936, 0.8793, 0.5993, 0.8774, 0.5993, 0.8774, 0.5936, 0.9119, 0.5964, 0.908, 0.5964, 0.908, 0.5926, 0.9119, 0.5926, 0.1604, 0.04245, 0.1596, 0.04245, 0.1596, 0.04037, 0.1599, 0.04037, 0.1604, 0.04037, 0.1609, 0.04037, 0.1612, 0.04037, 0.1612, 0.04179, 0.1609, 0.04179, 0.1436, 0.05388, 0.1436, 0.0547, 0.1431, 0.0547, 0.1431, 0.05388, 0.1604, 0.03708, 0.1599, 0.03708, 0.1595, 0.03708, 0.1595, 0.03499, 0.1604, 0.03499, 0.1589, 0.03942, 0.1597, 0.03942, 0.1597, 0.04037, 0.1589, 0.04037, 0.1468, 0.05332, 0.1473, 0.05332, 0.1473, 0.05484, 0.1468, 0.05486, 0.1601, 0.04828, 0.1601, 0.04494, 0.1606, 0.04493, 0.1606, 0.0483, 0.1465, 0.05332, 0.1468, 0.05332, 0.1468, 0.05486, 0.1465, 0.05486, 0.1604, 0.04037, 0.1609, 0.04037, 0.1609, 0.04179, 0.1604, 0.04178, 0.1505, 0.05504, 0.1505, 0.05319, 0.1509, 0.05319, 0.1513, 0.05319, 0.1513, 0.05504, 0.16, 0.05382, 0.16, 0.05509, 0.1597, 0.05509, 0.1597, 0.05382, 0.1438, 0.04844, 0.1442, 0.04844, 0.1442, 0.04927, 0.1438, 0.04927, 0.1612, 0.03837, 0.1612, 0.0402, 0.1604, 0.0402, 0.1604, 0.03837, 0.1607, 0.03837, 0.1424, 0.0547, 0.1416, 0.0547, 0.1416, 0.05388, 0.1424, 0.05388, 0.1584, 0.04037, 0.1585, 0.03894, 0.1589, 0.03893, 0.1589, 0.04037, 0.1601, 0.05194, 0.1597, 0.05193, 0.1597, 0.04832, 0.1601, 0.0483, 0.1581, 0.04037, 0.1581, 0.03894, 0.1585, 0.03894, 0.1584, 0.04037, 0.1605, 0.05382, 0.1605, 0.0551, 0.16, 0.05509, 0.16, 0.05382, 0.1568, 0.03351, 0.1568, 0.03559, 0.1566, 0.03547, 0.1566, 0.03362, 0.157, 0.05049, 0.1576, 0.04851, 0.1578, 0.04869, 0.1572, 0.05045, 0.1609, 0.04179, 0.1612, 0.04179, 0.1612, 0.042, 0.1609, 0.042, 0.1568, 0.03559, 0.1554, 0.03667, 0.1552, 0.03656, 0.1566, 0.03547, 0.1441, 0.0512, 0.1441, 0.05038, 0.1443, 0.05038, 0.1443, 0.0512, 0.1563, 0.03314, 0.1568, 0.03351, 0.1566, 0.03362, 0.1562, 0.03331, 0.1576, 0.04851, 0.1582, 0.0483, 0.1582, 0.04851, 0.1578, 0.04869, 0.1568, 0.04095, 0.1568, 0.04304, 0.1566, 0.04291, 0.1566, 0.04107, 0.1442, 0.04812, 0.1438, 0.04606, 0.1441, 0.04614, 0.1444, 0.04795, 0.1441, 0.05038, 0.1441, 0.04956, 0.1443, 0.04956, 0.1443, 0.05038, 0.1452, 0.04844, 0.1442, 0.04812, 0.1444, 0.04795, 0.1453, 0.04823, 0.1568, 0.04304, 0.1559, 0.04354, 0.1558, 0.04334, 0.1566, 0.04291, 0.1554, 0.04004, 0.1568, 0.04095, 0.1566, 0.04107, 0.1552, 0.04017, 0.1438, 0.04606, 0.1451, 0.04488, 0.1453, 0.04502, 0.1441, 0.04614, 0.1606, 0.05206, 0.1606, 0.04872, 0.1608, 0.04857, 0.1608, 0.05222, 0.1554, 0.03667, 0.1554, 0.04004, 0.1552, 0.04017, 0.1552, 0.03656, 0.158, 0.05198, 0.157, 0.05049, 0.1572, 0.05045, 0.1582, 0.0519, 0.1465, 0.05486, 0.1468, 0.05486, 0.1468, 0.05503, 0.1465, 0.05503, 0.1596, 0.04452, 0.1596, 0.04245, 0.1601, 0.04245, 0.1604, 0.04245, 0.1604, 0.04452, 0.1584, 0.04663, 0.1585, 0.04804, 0.1581, 0.04804, 0.1581, 0.04663, 0.1415, 0.0547, 0.141, 0.0547, 0.141, 0.05388, 0.1415, 0.05388, 0.1604, 0.03708, 0.1604, 0.03918, 0.1595, 0.03918, 0.1595, 0.03708, 0.1599, 0.03708, 0.14, 0.05388, 0.14, 0.05482, 0.1392, 0.05482, 0.1392, 0.05388, 0.1459, 0.05332, 0.1459, 0.05486, 0.1455, 0.05484, 0.1455, 0.05332, 0.1604, 0.03501, 0.1608, 0.03499, 0.1608, 0.03837, 0.1604, 0.03835, 0.1463, 0.05332, 0.1463, 0.05486, 0.1459, 0.05486, 0.1459, 0.05332, 0.1589, 0.04663, 0.1589, 0.04803, 0.1585, 0.04804, 0.1584, 0.04663, 0.1545, 0.05319, 0.1553, 0.05319, 0.1553, 0.05505, 0.155, 0.05505, 0.1545, 0.05505, 0.1573, 0.05513, 0.157, 0.05513, 0.157, 0.05386, 0.1573, 0.05386, 0.1475, 0.05227, 0.1475, 0.05145, 0.1479, 0.05145, 0.1479, 0.05227, 0.1553, 0.05319, 0.1558, 0.05319, 0.1562, 0.05319, 0.1562, 0.05503, 0.1553, 0.05503, 0.141, 0.05388, 0.141, 0.0547, 0.1402, 0.0547, 0.1402, 0.05388, 0.1586, 0.05367, 0.1591, 0.05367, 0.1591, 0.05512, 0.1586, 0.0551, 0.1606, 0.0483, 0.1606, 0.05194, 0.1601, 0.05193, 0.1601, 0.04832, 0.1582, 0.05367, 0.1586, 0.05367, 0.1586, 0.0551, 0.1582, 0.0551, 0.1578, 0.05513, 0.1573, 0.05513, 0.1573, 0.05386, 0.1578, 0.05385, 0.1552, 0.04316, 0.1549, 0.04305, 0.1549, 0.0412, 0.1552, 0.04109, 0.1568, 0.03818, 0.1571, 0.03822, 0.1576, 0.03999, 0.1574, 0.04016, 0.1585, 0.04804, 0.1585, 0.04825, 0.1581, 0.04825, 0.1581, 0.04804, 0.1552, 0.04109, 0.1549, 0.0412, 0.1535, 0.04012, 0.1537, 0.04001, 0.1493, 0.04982, 0.1495, 0.04982, 0.1495, 0.05065, 0.1493, 0.05065, 0.1547, 0.04354, 0.1545, 0.04337, 0.1549, 0.04305, 0.1552, 0.04316, 0.1574, 0.04016, 0.1576, 0.03999, 0.1581, 0.04016, 0.158, 0.04037, 0.1552, 0.03573, 0.1549, 0.0356, 0.1549, 0.03377, 0.1552, 0.03363, 0.1572, 0.03346, 0.1574, 0.03363, 0.1571, 0.03544, 0.1568, 0.03552, 0.1493, 0.049, 0.1495, 0.049, 0.1495, 0.04982, 0.1493, 0.04982, 0.1582, 0.03314, 0.1583, 0.03335, 0.1574, 0.03363, 0.1572, 0.03346, 0.1552, 0.03363, 0.1549, 0.03377, 0.1541, 0.03334, 0.1542, 0.03314, 0.1537, 0.03664, 0.1535, 0.03651, 0.1549, 0.0356, 0.1552, 0.03573, 0.1568, 0.03552, 0.1571, 0.03544, 0.1583, 0.03656, 0.1581, 0.0367, 0.1606, 0.04509, 0.1608, 0.04493, 0.1608, 0.04857, 0.1606, 0.04842, 0.1537, 0.04001, 0.1535, 0.04012, 0.1535, 0.03651, 0.1537, 0.03664, 0.1579, 0.0367, 0.1581, 0.03677, 0.1571, 0.03822, 0.1568, 0.03818, 0.1463, 0.05486, 0.1463, 0.05503, 0.1459, 0.05503, 0.1459, 0.05486, 0.8159, 0.1277, 0.8159, 0.1198, 0.8169, 0.1198, 0.8169, 0.1277, 0.8159, 0.1355, 0.8159, 0.1277, 0.8169, 0.1277, 0.8169, 0.1355, 0.8159, 0.1198, 0.8159, 0.1113, 0.8169, 0.1113, 0.8169, 0.1198, 0.8159, 0.1113, 0.8159, 0.1027, 0.8169, 0.1027, 0.8169, 0.1113, 0.2539, 0.05256, 0.2542, 0.05318, 0.2537, 0.05318, 0.121, 0.05521, 0.1203, 0.05521, 0.1203, 0.0544, 0.121, 0.0544, 0.2539, 0.05256, 0.2546, 0.05281, 0.2542, 0.05318, 0.1262, 0.05331, 0.1269, 0.05331, 0.1269, 0.05413, 0.1262, 0.05413, 0.2539, 0.05256, 0.2546, 0.0523, 0.2546, 0.05281, 0.1262, 0.05413, 0.1269, 0.05413, 0.1269, 0.05495, 0.1262, 0.05495, 0.2539, 0.05256, 0.2542, 0.05193, 0.2546, 0.0523, 0.1174, 0.0544, 0.1181, 0.0544, 0.1181, 0.05521, 0.1174, 0.05521, 0.2539, 0.05256, 0.2537, 0.05193, 0.2542, 0.05193, 0.1174, 0.05521, 0.1181, 0.05521, 0.1181, 0.05604, 0.1174, 0.05604, 0.2539, 0.05256, 0.2533, 0.0523, 0.2537, 0.05193, 0.1203, 0.05604, 0.1196, 0.05604, 0.1196, 0.05522, 0.1203, 0.05522, 0.2539, 0.05256, 0.2533, 0.05281, 0.2533, 0.0523, 0.1203, 0.05522, 0.1196, 0.05522, 0.1196, 0.0544, 0.1203, 0.0544, 0.2539, 0.05256, 0.2537, 0.05318, 0.2533, 0.05281, 0.121, 0.05604, 0.1203, 0.05604, 0.1203, 0.05521, 0.121, 0.05521, 0.1238, 0.05378, 0.1232, 0.0544, 0.1227, 0.05333, 0.1223, 0.0544, 0.1217, 0.05377, 0.1227, 0.05333, 0.1238, 0.0529, 0.1238, 0.05378, 0.1227, 0.05333, 0.1232, 0.05227, 0.1238, 0.0529, 0.1227, 0.05333, 0.1232, 0.0544, 0.1223, 0.0544, 0.1227, 0.05333, 0.1223, 0.05226, 0.1232, 0.05227, 0.1227, 0.05333, 0.1217, 0.05288, 0.1223, 0.05226, 0.1227, 0.05333, 0.1217, 0.05377, 0.1217, 0.05288, 0.1227, 0.05333, 0.1204, 0.05395, 0.1209, 0.05395, 0.1211, 0.0544, 0.1202, 0.0544, 0.1209, 0.05395, 0.1212, 0.05359, 0.1217, 0.05377, 0.1211, 0.0544, 0.1212, 0.05359, 0.1212, 0.05307, 0.1217, 0.05289, 0.1217, 0.05377, 0.1212, 0.05307, 0.1209, 0.05271, 0.1211, 0.05226, 0.1217, 0.05289, 0.1209, 0.05271, 0.1204, 0.05271, 0.1202, 0.05226, 0.1211, 0.05226, 0.1204, 0.05271, 0.12, 0.05307, 0.1196, 0.05289, 0.1202, 0.05226, 0.12, 0.05307, 0.12, 0.05359, 0.1196, 0.05377, 0.1196, 0.05289, 0.12, 0.05359, 0.1204, 0.05395, 0.1202, 0.0544, 0.1196, 0.05377, 0.1563, 0.03627, 0.1563, 0.03681, 0.1562, 0.03681, 0.1562, 0.03627, 0.9507, 0.5129, 0.9501, 0.5129, 0.9501, 0.5121, 0.9507, 0.5121, 0.1568, 0.03627, 0.1568, 0.03681, 0.1567, 0.03681, 0.1567, 0.03627, 0.1597, 0.02483, 0.1592, 0.02484, 0.1592, 0.0241, 0.1597, 0.02409, 0.148, 0.043, 0.148, 0.04224, 0.1482, 0.04224, 0.1482, 0.043, 0.148, 0.04224, 0.148, 0.04149, 0.1482, 0.04149, 0.1482, 0.04224, 0.1565, 0.03627, 0.1567, 0.03627, 0.1567, 0.03681, 0.1565, 0.03681, 0.9507, 0.4916, 0.9507, 0.4924, 0.9502, 0.4924, 0.9502, 0.4916, 0.1563, 0.03627, 0.1565, 0.03627, 0.1565, 0.03681, 0.1563, 0.03681, 0.1597, 0.0432, 0.1597, 0.04395, 0.1591, 0.04394, 0.1591, 0.04319, 0.1567, 0.02763, 0.1569, 0.02763, 0.1569, 0.02838, 0.1567, 0.02838, 0.1428, 0.04204, 0.143, 0.04204, 0.143, 0.0428, 0.1428, 0.0428])
me_plane.materials.append(mat_material_001)
me_plane.use_remesh_fix_poles = True
me_plane.use_remesh_preserve_attributes = False
me_plane.use_mirror_vertex_groups = False
me_plane.update()
me_plane_006 = bpy.data.meshes.new('Plane.006')
me_plane_006.from_pydata([(0.4073, -0.8362, 0.2503), (0.5967, -0.8362, 0.2503), (0.4073, -0.5864, 0.2503), (0.5967, -0.5864, 0.2503), (0.4073, -0.6596, 0.07363), (0.5967, -0.6596, 0.07363), (0.4073, -0.8362, 0.0004614), (0.5967, -0.8362, 0.0004614), (0.4073, -1.013, 0.07363), (0.5967, -1.013, 0.07363), (0.4073, -1.086, 0.2503), (0.5967, -1.086, 0.2503), (0.4073, -1.013, 0.4269), (0.5967, -1.013, 0.4269), (0.4073, -0.8362, 0.5001), (0.5967, -0.8362, 0.5001), (0.4073, -0.6596, 0.4269), (0.5967, -0.6596, 0.4269), (0.5967, -0.7334, 0.1474), (0.5967, -0.6908, 0.2503), (0.5967, -0.8362, 0.1048), (0.5967, -0.939, 0.1474), (0.5967, -0.9816, 0.2503), (0.5967, -0.939, 0.3531), (0.5967, -0.8362, 0.3957), (0.5967, -0.7334, 0.3531)], [], [(0, 2, 4), (1, 18, 19), (2, 3, 5, 4), (0, 4, 6), (1, 20, 18), (4, 5, 7, 6), (0, 6, 8), (1, 21, 20), (6, 7, 9, 8), (0, 8, 10), (1, 22, 21), (8, 9, 11, 10), (0, 10, 12), (1, 23, 22), (10, 11, 13, 12), (0, 12, 14), (1, 24, 23), (12, 13, 15, 14), (0, 14, 16), (1, 25, 24), (14, 15, 17, 16), (0, 16, 2), (1, 19, 25), (16, 17, 3, 2), (19, 18, 5, 3), (18, 20, 7, 5), (20, 21, 9, 7), (21, 22, 11, 9), (22, 23, 13, 11), (23, 24, 15, 13), (24, 25, 17, 15), (25, 19, 3, 17)])
_uv = me_plane_006.uv_layers.new(name='UVMap')
_uv.uv.foreach_set('vector', [0.1185, 0.05119, 0.118, 0.05012, 0.1189, 0.05012, 0.2561, 0.05042, 0.2558, 0.04979, 0.2563, 0.04979, 0.1122, 0.05419, 0.1113, 0.05419, 0.1113, 0.05336, 0.1122, 0.05336, 0.1185, 0.05119, 0.1189, 0.05012, 0.1196, 0.05075, 0.2561, 0.05042, 0.2555, 0.05016, 0.2558, 0.04979, 0.1136, 0.05352, 0.1128, 0.05352, 0.1128, 0.05269, 0.1136, 0.05269, 0.1185, 0.05119, 0.1196, 0.05075, 0.1196, 0.05163, 0.2561, 0.05042, 0.2555, 0.05067, 0.2555, 0.05016, 0.1136, 0.05269, 0.1128, 0.05269, 0.1128, 0.05188, 0.1136, 0.05188, 0.1185, 0.05119, 0.1196, 0.05163, 0.1189, 0.05226, 0.2561, 0.05042, 0.2558, 0.05104, 0.2555, 0.05067, 0.1136, 0.05514, 0.1128, 0.05514, 0.1128, 0.05438, 0.1136, 0.05438, 0.1185, 0.05119, 0.1189, 0.05226, 0.118, 0.05226, 0.2561, 0.05042, 0.2563, 0.05104, 0.2558, 0.05104, 0.1136, 0.05438, 0.1128, 0.05438, 0.1128, 0.05352, 0.1136, 0.05352, 0.1185, 0.05119, 0.118, 0.05226, 0.1174, 0.05163, 0.2561, 0.05042, 0.2567, 0.05067, 0.2563, 0.05104, 0.123, 0.04981, 0.1222, 0.04981, 0.1222, 0.04899, 0.123, 0.04899, 0.1185, 0.05119, 0.1174, 0.05163, 0.1174, 0.05075, 0.2561, 0.05042, 0.2567, 0.05016, 0.2567, 0.05067, 0.123, 0.04899, 0.1222, 0.04899, 0.1222, 0.04817, 0.123, 0.04817, 0.1185, 0.05119, 0.1174, 0.05075, 0.118, 0.05012, 0.2561, 0.05042, 0.2563, 0.04979, 0.2567, 0.05016, 0.1122, 0.055, 0.1113, 0.055, 0.1113, 0.05419, 0.1122, 0.05419, 0.123, 0.05057, 0.1225, 0.05057, 0.1223, 0.05012, 0.1232, 0.05012, 0.1225, 0.05057, 0.1221, 0.05093, 0.1217, 0.05075, 0.1223, 0.05012, 0.1221, 0.05093, 0.1221, 0.05145, 0.1217, 0.05164, 0.1217, 0.05075, 0.1221, 0.05145, 0.1225, 0.05181, 0.1223, 0.05226, 0.1217, 0.05164, 0.1225, 0.05181, 0.123, 0.05181, 0.1232, 0.05226, 0.1223, 0.05226, 0.123, 0.05181, 0.1234, 0.05145, 0.1238, 0.05163, 0.1232, 0.05226, 0.1234, 0.05145, 0.1234, 0.05093, 0.1238, 0.05075, 0.1238, 0.05163, 0.1234, 0.05093, 0.123, 0.05057, 0.1232, 0.05012, 0.1238, 0.05075])
me_plane_006.materials.append(mat_material_001)
me_plane_006.use_remesh_fix_poles = True
me_plane_006.use_remesh_preserve_attributes = False
me_plane_006.use_mirror_vertex_groups = False
me_plane_006.update()
me_plane_007 = bpy.data.meshes.new('Plane.007')
me_plane_007.from_pydata([(-0.4073, -0.8362, 0.2503), (-0.5967, -0.8362, 0.2503), (-0.4073, -0.5864, 0.2503), (-0.5967, -0.5864, 0.2503), (-0.4073, -0.6596, 0.07363), (-0.5967, -0.6596, 0.07363), (-0.4073, -0.8362, 0.0004614), (-0.5967, -0.8362, 0.0004615), (-0.4073, -1.013, 0.07363), (-0.5967, -1.013, 0.07363), (-0.4073, -1.086, 0.2503), (-0.5967, -1.086, 0.2503), (-0.4073, -1.013, 0.4269), (-0.5967, -1.013, 0.4269), (-0.4073, -0.8362, 0.5001), (-0.5967, -0.8362, 0.5001), (-0.4073, -0.6596, 0.4269), (-0.5967, -0.6596, 0.4269), (-0.5967, -0.7334, 0.1474), (-0.5967, -0.6908, 0.2503), (-0.5967, -0.8362, 0.1048), (-0.5967, -0.939, 0.1474), (-0.5967, -0.9816, 0.2503), (-0.5967, -0.939, 0.3531), (-0.5967, -0.8362, 0.3957), (-0.5967, -0.7334, 0.3531)], [], [(0, 4, 2), (1, 19, 18), (2, 4, 5, 3), (0, 6, 4), (1, 18, 20), (4, 6, 7, 5), (0, 8, 6), (1, 20, 21), (6, 8, 9, 7), (0, 10, 8), (1, 21, 22), (8, 10, 11, 9), (0, 12, 10), (1, 22, 23), (10, 12, 13, 11), (0, 14, 12), (1, 23, 24), (12, 14, 15, 13), (0, 16, 14), (1, 24, 25), (14, 16, 17, 15), (0, 2, 16), (1, 25, 19), (16, 2, 3, 17), (19, 3, 5, 18), (18, 5, 7, 20), (20, 7, 9, 21), (21, 9, 11, 22), (22, 11, 13, 23), (23, 13, 15, 24), (24, 15, 17, 25), (25, 17, 3, 19)])
_uv = me_plane_007.uv_layers.new(name='UVMap')
_uv.uv.foreach_set('vector', [0.1115, 0.05229, 0.1126, 0.05274, 0.1119, 0.05336, 0.2427, 0.05152, 0.2424, 0.05089, 0.2429, 0.05089, 0.1092, 0.05419, 0.1092, 0.05336, 0.11, 0.05336, 0.11, 0.05419, 0.1115, 0.05229, 0.1126, 0.05185, 0.1126, 0.05274, 0.2427, 0.05152, 0.2429, 0.05089, 0.2433, 0.05126, 0.1238, 0.05497, 0.1238, 0.05415, 0.1247, 0.05415, 0.1247, 0.05497, 0.1115, 0.05229, 0.1119, 0.05122, 0.1126, 0.05185, 0.2427, 0.05152, 0.2433, 0.05126, 0.2433, 0.05177, 0.1238, 0.05415, 0.1238, 0.05334, 0.1247, 0.05334, 0.1247, 0.05415, 0.1115, 0.05229, 0.1111, 0.05122, 0.1119, 0.05122, 0.2427, 0.05152, 0.2433, 0.05177, 0.2429, 0.05214, 0.1255, 0.04954, 0.1255, 0.04877, 0.1264, 0.04877, 0.1264, 0.04954, 0.1115, 0.05229, 0.1104, 0.05185, 0.1111, 0.05122, 0.2427, 0.05152, 0.2429, 0.05214, 0.2424, 0.05214, 0.1255, 0.04877, 0.1255, 0.04792, 0.1264, 0.04792, 0.1264, 0.04877, 0.1115, 0.05229, 0.1104, 0.05274, 0.1104, 0.05185, 0.2427, 0.05152, 0.2424, 0.05214, 0.2421, 0.05177, 0.1248, 0.04817, 0.1248, 0.04899, 0.1239, 0.04899, 0.1239, 0.04817, 0.1115, 0.05229, 0.1111, 0.05336, 0.1104, 0.05274, 0.2427, 0.05152, 0.2421, 0.05177, 0.2421, 0.05126, 0.1248, 0.04899, 0.1248, 0.04981, 0.1239, 0.04981, 0.1239, 0.04899, 0.1115, 0.05229, 0.1119, 0.05336, 0.1111, 0.05336, 0.2427, 0.05152, 0.2421, 0.05126, 0.2424, 0.05089, 0.1092, 0.055, 0.1092, 0.05419, 0.11, 0.05419, 0.11, 0.055, 0.1091, 0.05167, 0.1089, 0.05122, 0.1098, 0.05122, 0.1096, 0.05167, 0.1096, 0.05167, 0.1098, 0.05122, 0.1104, 0.05185, 0.11, 0.05203, 0.11, 0.05203, 0.1104, 0.05185, 0.1104, 0.05274, 0.11, 0.05255, 0.11, 0.05255, 0.1104, 0.05274, 0.1098, 0.05336, 0.1096, 0.05291, 0.1096, 0.05291, 0.1098, 0.05336, 0.1089, 0.05336, 0.1091, 0.05291, 0.1091, 0.05291, 0.1089, 0.05336, 0.1083, 0.05274, 0.1087, 0.05255, 0.1087, 0.05255, 0.1083, 0.05274, 0.1083, 0.05185, 0.1087, 0.05203, 0.1087, 0.05203, 0.1083, 0.05185, 0.1089, 0.05122, 0.1091, 0.05167])
me_plane_007.materials.append(mat_material_001)
me_plane_007.use_remesh_fix_poles = True
me_plane_007.use_remesh_preserve_attributes = False
me_plane_007.use_mirror_vertex_groups = False
me_plane_007.update()
me_plane_008 = bpy.data.meshes.new('Plane.008')
me_plane_008.from_pydata([(0.4073, 0.5523, 0.2503), (0.5967, 0.5523, 0.2503), (0.4073, 0.8021, 0.2503), (0.5967, 0.8021, 0.2503), (0.4073, 0.7289, 0.07363), (0.5967, 0.7289, 0.07363), (0.4073, 0.5523, 0.0004614), (0.5967, 0.5523, 0.0004614), (0.4073, 0.3757, 0.07363), (0.5967, 0.3757, 0.07363), (0.4073, 0.3025, 0.2503), (0.5967, 0.3025, 0.2503), (0.4073, 0.3757, 0.4269), (0.5967, 0.3757, 0.4269), (0.4073, 0.5523, 0.5001), (0.5967, 0.5523, 0.5001), (0.4073, 0.7289, 0.4269), (0.5967, 0.7289, 0.4269), (0.5967, 0.6551, 0.1474), (0.5967, 0.6977, 0.2503), (0.5967, 0.5523, 0.1048), (0.5967, 0.4495, 0.1474), (0.5967, 0.4069, 0.2503), (0.5967, 0.4495, 0.3531), (0.5967, 0.5523, 0.3957), (0.5967, 0.6551, 0.3531)], [], [(0, 2, 4), (1, 18, 19), (2, 3, 5, 4), (0, 4, 6), (1, 20, 18), (4, 5, 7, 6), (0, 6, 8), (1, 21, 20), (6, 7, 9, 8), (0, 8, 10), (1, 22, 21), (8, 9, 11, 10), (0, 10, 12), (1, 23, 22), (10, 11, 13, 12), (0, 12, 14), (1, 24, 23), (12, 13, 15, 14), (0, 14, 16), (1, 25, 24), (14, 15, 17, 16), (0, 16, 2), (1, 19, 25), (16, 17, 3, 2), (19, 18, 5, 3), (18, 20, 7, 5), (20, 21, 9, 7), (21, 22, 11, 9), (22, 23, 13, 11), (23, 24, 15, 13), (24, 25, 17, 15), (25, 19, 3, 17)])
_uv = me_plane_008.uv_layers.new(name='UVMap')
_uv.uv.foreach_set('vector', [0.1206, 0.05119, 0.1211, 0.05012, 0.1217, 0.05075, 0.2565, 0.04633, 0.2559, 0.04607, 0.2563, 0.04571, 0.1113, 0.05419, 0.1104, 0.05419, 0.1104, 0.05336, 0.1113, 0.05336, 0.1206, 0.05119, 0.1217, 0.05075, 0.1217, 0.05163, 0.2565, 0.04633, 0.2559, 0.04659, 0.2559, 0.04607, 0.1155, 0.05451, 0.1146, 0.05451, 0.1146, 0.05368, 0.1155, 0.05368, 0.1206, 0.05119, 0.1217, 0.05163, 0.1211, 0.05226, 0.2565, 0.04633, 0.2563, 0.04695, 0.2559, 0.04659, 0.1155, 0.05368, 0.1146, 0.05368, 0.1146, 0.05287, 0.1155, 0.05287, 0.1206, 0.05119, 0.1211, 0.05226, 0.1202, 0.05226, 0.2565, 0.04633, 0.2568, 0.04695, 0.2563, 0.04695, 0.1168, 0.0552, 0.1159, 0.0552, 0.1159, 0.05443, 0.1168, 0.05443, 0.1206, 0.05119, 0.1202, 0.05226, 0.1196, 0.05163, 0.2565, 0.04633, 0.2572, 0.04659, 0.2568, 0.04695, 0.1168, 0.05443, 0.1159, 0.05443, 0.1159, 0.05358, 0.1168, 0.05358, 0.1206, 0.05119, 0.1196, 0.05163, 0.1196, 0.05075, 0.2565, 0.04633, 0.2572, 0.04607, 0.2572, 0.04659, 0.1128, 0.05025, 0.1136, 0.05025, 0.1136, 0.05107, 0.1128, 0.05107, 0.1206, 0.05119, 0.1196, 0.05075, 0.1202, 0.05012, 0.2565, 0.04633, 0.2568, 0.04571, 0.2572, 0.04607, 0.1128, 0.05107, 0.1136, 0.05107, 0.1136, 0.05188, 0.1128, 0.05188, 0.1206, 0.05119, 0.1202, 0.05012, 0.1211, 0.05012, 0.2565, 0.04633, 0.2563, 0.04571, 0.2568, 0.04571, 0.1113, 0.055, 0.1104, 0.055, 0.1104, 0.05419, 0.1113, 0.05419, 0.123, 0.04648, 0.1226, 0.04685, 0.1222, 0.04666, 0.1228, 0.04603, 0.1226, 0.04685, 0.1226, 0.04736, 0.1222, 0.04755, 0.1222, 0.04666, 0.1226, 0.04736, 0.123, 0.04773, 0.1228, 0.04817, 0.1222, 0.04755, 0.123, 0.04773, 0.1235, 0.04773, 0.1237, 0.04817, 0.1228, 0.04817, 0.1235, 0.04773, 0.1238, 0.04736, 0.1243, 0.04755, 0.1237, 0.04817, 0.1238, 0.04736, 0.1238, 0.04685, 0.1243, 0.04666, 0.1243, 0.04755, 0.1238, 0.04685, 0.1235, 0.04648, 0.1237, 0.04603, 0.1243, 0.04666, 0.1235, 0.04648, 0.123, 0.04648, 0.1228, 0.04603, 0.1237, 0.04603])
me_plane_008.materials.append(mat_material_001)
me_plane_008.use_remesh_fix_poles = True
me_plane_008.use_remesh_preserve_attributes = False
me_plane_008.use_mirror_vertex_groups = False
me_plane_008.update()
me_plane_009 = bpy.data.meshes.new('Plane.009')
me_plane_009.from_pydata([(-0.4073, 0.5523, 0.2503), (-0.5967, 0.5523, 0.2503), (-0.4073, 0.8021, 0.2503), (-0.5967, 0.8021, 0.2503), (-0.4073, 0.7289, 0.07363), (-0.5967, 0.7289, 0.07363), (-0.4073, 0.5523, 0.0004614), (-0.5967, 0.5523, 0.0004615), (-0.4073, 0.3757, 0.07363), (-0.5967, 0.3757, 0.07363), (-0.4073, 0.3025, 0.2503), (-0.5967, 0.3025, 0.2503), (-0.4073, 0.3757, 0.4269), (-0.5967, 0.3757, 0.4269), (-0.4073, 0.5523, 0.5001), (-0.5967, 0.5523, 0.5001), (-0.4073, 0.7289, 0.4269), (-0.5967, 0.7289, 0.4269), (-0.5967, 0.6551, 0.1474), (-0.5967, 0.6977, 0.2503), (-0.5967, 0.5523, 0.1048), (-0.5967, 0.4495, 0.1474), (-0.5967, 0.4069, 0.2503), (-0.5967, 0.4495, 0.3531), (-0.5967, 0.5523, 0.3957), (-0.5967, 0.6551, 0.3531)], [], [(0, 4, 2), (1, 19, 18), (2, 4, 5, 3), (0, 6, 4), (1, 18, 20), (4, 6, 7, 5), (0, 8, 6), (1, 20, 21), (6, 8, 9, 7), (0, 10, 8), (1, 21, 22), (8, 10, 11, 9), (0, 12, 10), (1, 22, 23), (10, 12, 13, 11), (0, 14, 12), (1, 23, 24), (12, 14, 15, 13), (0, 16, 14), (1, 24, 25), (14, 16, 17, 15), (0, 2, 16), (1, 25, 19), (16, 2, 3, 17), (19, 3, 5, 18), (18, 5, 7, 20), (20, 7, 9, 21), (21, 9, 11, 22), (22, 11, 13, 23), (23, 13, 15, 24), (24, 15, 17, 25), (25, 17, 3, 19)])
_uv = me_plane_009.uv_layers.new(name='UVMap')
_uv.uv.foreach_set('vector', [0.1185, 0.05333, 0.1196, 0.05377, 0.1189, 0.0544, 0.2481, 0.05103, 0.2484, 0.05041, 0.2488, 0.05077, 0.1092, 0.05417, 0.1092, 0.055, 0.1083, 0.055, 0.1083, 0.05417, 0.1185, 0.05333, 0.1196, 0.05289, 0.1196, 0.05377, 0.2481, 0.05103, 0.2488, 0.05077, 0.2488, 0.05129, 0.1138, 0.05451, 0.1138, 0.05368, 0.1146, 0.05368, 0.1146, 0.05451, 0.1185, 0.05333, 0.1189, 0.05226, 0.1196, 0.05289, 0.2481, 0.05103, 0.2488, 0.05129, 0.2484, 0.05165, 0.1138, 0.05368, 0.1138, 0.05287, 0.1146, 0.05287, 0.1146, 0.05368, 0.1185, 0.05333, 0.118, 0.05226, 0.1189, 0.05226, 0.2481, 0.05103, 0.2484, 0.05165, 0.2479, 0.05165, 0.1261, 0.03849, 0.1261, 0.03772, 0.1269, 0.03772, 0.1269, 0.03849, 0.1185, 0.05333, 0.1174, 0.05289, 0.118, 0.05226, 0.2481, 0.05103, 0.2479, 0.05165, 0.2475, 0.05129, 0.1261, 0.03772, 0.1261, 0.03686, 0.1269, 0.03686, 0.1269, 0.03772, 0.1185, 0.05333, 0.1174, 0.05377, 0.1174, 0.05289, 0.2481, 0.05103, 0.2475, 0.05129, 0.2475, 0.05077, 0.1239, 0.04817, 0.1239, 0.04899, 0.123, 0.04899, 0.123, 0.04817, 0.1185, 0.05333, 0.118, 0.0544, 0.1174, 0.05377, 0.2481, 0.05103, 0.2475, 0.05077, 0.2479, 0.05041, 0.1239, 0.04899, 0.1239, 0.04981, 0.123, 0.04981, 0.123, 0.04899, 0.1185, 0.05333, 0.1189, 0.0544, 0.118, 0.0544, 0.2481, 0.05103, 0.2479, 0.05041, 0.2484, 0.05041, 0.1092, 0.05336, 0.1092, 0.05417, 0.1083, 0.05417, 0.1083, 0.05336, 0.1151, 0.05118, 0.1153, 0.05074, 0.1159, 0.05136, 0.1155, 0.05155, 0.1155, 0.05155, 0.1159, 0.05136, 0.1159, 0.05225, 0.1155, 0.05206, 0.1155, 0.05206, 0.1159, 0.05225, 0.1153, 0.05287, 0.1151, 0.05243, 0.1151, 0.05243, 0.1153, 0.05287, 0.1144, 0.05287, 0.1146, 0.05243, 0.1146, 0.05243, 0.1144, 0.05287, 0.1138, 0.05225, 0.1142, 0.05206, 0.1142, 0.05206, 0.1138, 0.05225, 0.1138, 0.05136, 0.1142, 0.05155, 0.1142, 0.05155, 0.1138, 0.05136, 0.1144, 0.05074, 0.1146, 0.05118, 0.1146, 0.05118, 0.1144, 0.05074, 0.1153, 0.05074, 0.1151, 0.05118])
me_plane_009.materials.append(mat_material_001)
me_plane_009.use_remesh_fix_poles = True
me_plane_009.use_remesh_preserve_attributes = False
me_plane_009.use_mirror_vertex_groups = False
me_plane_009.update()

# ---- objects
ob_suv_03_green = bpy.data.objects.new('SUV_03_Green', me_plane)
ob_wheel_fl = bpy.data.objects.new('Wheel_FL', me_plane_006)
ob_wheel_fr = bpy.data.objects.new('Wheel_FR', me_plane_007)
ob_wheel_rl = bpy.data.objects.new('Wheel_RL', me_plane_008)
ob_wheel_rr = bpy.data.objects.new('Wheel_RR', me_plane_009)

# ---- transforms, parenting, visibility, modifiers, constraints
ob_suv_03_green.location = (0.0, 0.0, 0.0)
ob_suv_03_green.lineart.crease_threshold = 0.0
ob_wheel_fl.parent = ob_suv_03_green
ob_wheel_fl.location = (0.0, 0.0, 0.0)
ob_wheel_fl.lineart.crease_threshold = 0.0
ob_wheel_fr.parent = ob_suv_03_green
ob_wheel_fr.location = (0.0, 0.0, 0.0)
ob_wheel_fr.lineart.crease_threshold = 0.0
ob_wheel_rl.parent = ob_suv_03_green
ob_wheel_rl.location = (0.0, 0.0, 0.0)
ob_wheel_rl.lineart.crease_threshold = 0.0
ob_wheel_rr.parent = ob_suv_03_green
ob_wheel_rr.location = (0.0, 0.0, 0.0)
ob_wheel_rr.lineart.crease_threshold = 0.0

# ---- collection membership
col_collection.objects.link(ob_suv_03_green)
col_collection.objects.link(ob_wheel_fl)
col_collection.objects.link(ob_wheel_fr)
col_collection.objects.link(ob_wheel_rl)
col_collection.objects.link(ob_wheel_rr)

# ---- scene / render settings (as saved in the file)
scene.frame_start = 1; scene.frame_end = 250; scene.frame_set(4)
scene.render.engine = 'BLENDER_EEVEE_NEXT'
scene.cycles.use_denoising = False
scene.cycles.samples = 128
scene.cycles.sampling_pattern = 'TABULATED_SOBOL'
scene.cycles.use_adaptive_sampling = False
scene.cycles.use_light_tree = False
scene.view_settings.view_transform = 'Filmic'
bpy.context.view_layer.update()

# ---- added for rendering (the .blend has no active camera and no usable light): camera, sun
cam_auto = bpy.data.cameras.new('AutoCamera')
cam_auto.lens = 50.0
cam_auto.sensor_width = 36.0
cam_auto.clip_end = 1000.0
ob_auto_camera = bpy.data.objects.new('AutoCamera', cam_auto)
scene.collection.objects.link(ob_auto_camera)
ob_auto_camera.location = (2.57602, -3.15799, 2.59097)
ob_auto_camera.rotation_euler = (1.09748, -7.21219e-08, 0.694738)
scene.camera = ob_auto_camera
light_auto_sun = bpy.data.lights.new('AutoSun', 'SUN')
light_auto_sun.energy = 3.0
light_auto_sun.angle = 0.0523599
ob_auto_sun = bpy.data.objects.new('AutoSun', light_auto_sun)
scene.collection.objects.link(ob_auto_sun)
ob_auto_sun.rotation_euler = (0.872665, 0.174533, 0.523599)
bpy.context.view_layer.update()
